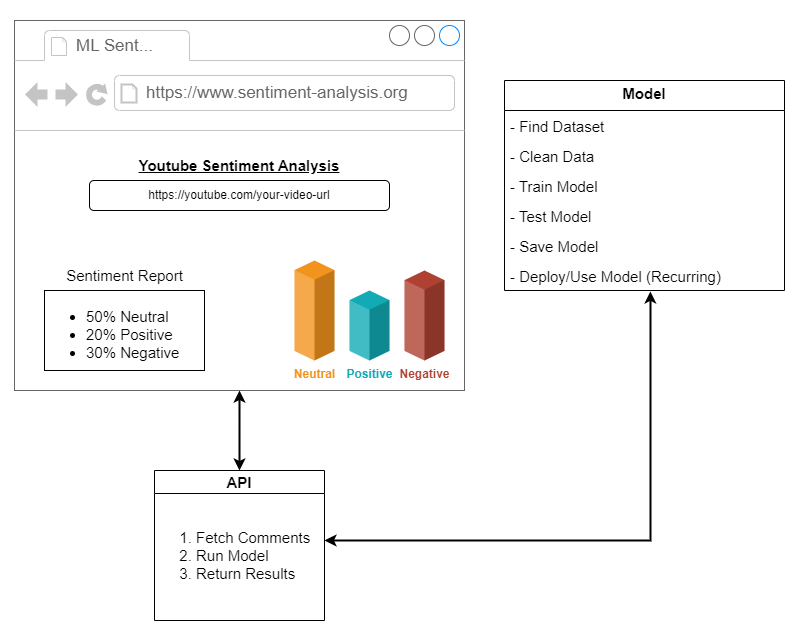

The diagram above was exported from draw.io. Its source (the exported page's mxGraphModel, read from the mxfile embedded in the PNG):
<mxGraphModel dx="1162" dy="757" grid="1" gridSize="10" guides="1" tooltips="1" connect="1" arrows="1" fold="1" page="1" pageScale="1" pageWidth="850" pageHeight="1100" math="0" shadow="0">
  <root>
    <mxCell id="0" />
    <mxCell id="1" parent="0" />
    <mxCell id="5UKLplYE7K5hHslO3ZlU-42" value="" style="edgeStyle=orthogonalEdgeStyle;rounded=0;orthogonalLoop=1;jettySize=auto;html=1;fontSize=15;strokeWidth=2;startArrow=classic;startFill=1;entryX=0.5;entryY=0;entryDx=0;entryDy=0;" edge="1" parent="1" source="5UKLplYE7K5hHslO3ZlU-1" target="5UKLplYE7K5hHslO3ZlU-19">
      <mxGeometry relative="1" as="geometry">
        <mxPoint x="300" y="440" as="targetPoint" />
      </mxGeometry>
    </mxCell>
    <mxCell id="5UKLplYE7K5hHslO3ZlU-1" value="" style="strokeWidth=1;shadow=0;dashed=0;align=center;html=1;shape=mxgraph.mockup.containers.browserWindow;rSize=0;strokeColor=#666666;strokeColor2=#008cff;strokeColor3=#c4c4c4;mainText=,;recursiveResize=0;" vertex="1" parent="1">
      <mxGeometry x="30" y="20" width="450" height="370" as="geometry" />
    </mxCell>
    <mxCell id="5UKLplYE7K5hHslO3ZlU-2" value="ML Sent..." style="strokeWidth=1;shadow=0;dashed=0;align=center;html=1;shape=mxgraph.mockup.containers.anchor;fontSize=17;fontColor=#666666;align=left;" vertex="1" parent="5UKLplYE7K5hHslO3ZlU-1">
      <mxGeometry x="60" y="12" width="90" height="28" as="geometry" />
    </mxCell>
    <mxCell id="5UKLplYE7K5hHslO3ZlU-3" value="https://www.sentiment-analysis.org" style="strokeWidth=1;shadow=0;dashed=0;align=center;html=1;shape=mxgraph.mockup.containers.anchor;rSize=0;fontSize=17;fontColor=#666666;align=left;" vertex="1" parent="5UKLplYE7K5hHslO3ZlU-1">
      <mxGeometry x="130" y="60" width="250" height="26" as="geometry" />
    </mxCell>
    <mxCell id="5UKLplYE7K5hHslO3ZlU-4" value="https://youtube.com/your-video-url" style="rounded=1;whiteSpace=wrap;html=1;" vertex="1" parent="5UKLplYE7K5hHslO3ZlU-1">
      <mxGeometry x="75" y="160" width="300" height="30" as="geometry" />
    </mxCell>
    <mxCell id="5UKLplYE7K5hHslO3ZlU-5" value="" style="rounded=0;whiteSpace=wrap;html=1;fontSize=15;" vertex="1" parent="5UKLplYE7K5hHslO3ZlU-1">
      <mxGeometry x="30" y="270" width="160" height="80" as="geometry" />
    </mxCell>
    <mxCell id="5UKLplYE7K5hHslO3ZlU-12" value="Neutral" style="verticalLabelPosition=bottom;verticalAlign=top;html=1;shape=mxgraph.infographic.shadedCube;isoAngle=15;fillColor=#F2931E;strokeColor=none;fontStyle=1;fontColor=#F2931E;fontSize=12;shadow=0;" vertex="1" parent="5UKLplYE7K5hHslO3ZlU-1">
      <mxGeometry x="280" y="240" width="40" height="100" as="geometry" />
    </mxCell>
    <mxCell id="5UKLplYE7K5hHslO3ZlU-10" value="Positive" style="verticalLabelPosition=bottom;verticalAlign=top;html=1;shape=mxgraph.infographic.shadedCube;isoAngle=15;fillColor=#12AAB5;strokeColor=none;fontStyle=1;fontColor=#12AAB5;fontSize=12;shadow=0;" vertex="1" parent="5UKLplYE7K5hHslO3ZlU-1">
      <mxGeometry x="335" y="270" width="40" height="70" as="geometry" />
    </mxCell>
    <mxCell id="5UKLplYE7K5hHslO3ZlU-13" value="Negative" style="verticalLabelPosition=bottom;verticalAlign=top;html=1;shape=mxgraph.infographic.shadedCube;isoAngle=15;fillColor=#AE4132;strokeColor=none;fontStyle=1;fontColor=#AE4132;fontSize=12;shadow=0;" vertex="1" parent="5UKLplYE7K5hHslO3ZlU-1">
      <mxGeometry x="390" y="250" width="40" height="90" as="geometry" />
    </mxCell>
    <mxCell id="5UKLplYE7K5hHslO3ZlU-16" value="Sentiment Report" style="text;html=1;strokeColor=none;fillColor=none;align=center;verticalAlign=middle;whiteSpace=wrap;rounded=0;fontSize=15;" vertex="1" parent="5UKLplYE7K5hHslO3ZlU-1">
      <mxGeometry x="42.5" y="240" width="135" height="30" as="geometry" />
    </mxCell>
    <mxCell id="5UKLplYE7K5hHslO3ZlU-17" value="&lt;u style=&quot;&quot;&gt;&lt;b&gt;Youtube Sentiment Analysis&lt;/b&gt;&lt;/u&gt;" style="text;html=1;strokeColor=none;fillColor=none;align=center;verticalAlign=middle;whiteSpace=wrap;rounded=0;fontSize=15;" vertex="1" parent="5UKLplYE7K5hHslO3ZlU-1">
      <mxGeometry x="115" y="130" width="220" height="30" as="geometry" />
    </mxCell>
    <mxCell id="5UKLplYE7K5hHslO3ZlU-18" value="&lt;ul&gt;&lt;li&gt;50% Neutral&lt;/li&gt;&lt;li&gt;20% Positive&lt;/li&gt;&lt;li&gt;30% Negative&lt;/li&gt;&lt;/ul&gt;" style="text;strokeColor=none;fillColor=none;html=1;whiteSpace=wrap;verticalAlign=middle;overflow=hidden;fontSize=15;" vertex="1" parent="5UKLplYE7K5hHslO3ZlU-1">
      <mxGeometry x="30" y="270" width="160" height="80" as="geometry" />
    </mxCell>
    <mxCell id="5UKLplYE7K5hHslO3ZlU-19" value="API" style="swimlane;fontSize=15;labelBackgroundColor=default;fillStyle=solid;" vertex="1" parent="1">
      <mxGeometry x="170" y="470" width="170" height="150" as="geometry" />
    </mxCell>
    <mxCell id="5UKLplYE7K5hHslO3ZlU-20" value="&lt;ol&gt;&lt;li&gt;Fetch Comments&lt;/li&gt;&lt;li&gt;Run Model&lt;/li&gt;&lt;li&gt;Return Results&lt;/li&gt;&lt;/ol&gt;" style="text;strokeColor=none;fillColor=none;html=1;whiteSpace=wrap;verticalAlign=middle;overflow=hidden;fontSize=15;labelBackgroundColor=none;" vertex="1" parent="5UKLplYE7K5hHslO3ZlU-19">
      <mxGeometry y="20" width="170" height="130" as="geometry" />
    </mxCell>
    <mxCell id="5UKLplYE7K5hHslO3ZlU-21" value="Model" style="swimlane;fontStyle=1;childLayout=stackLayout;horizontal=1;startSize=30;horizontalStack=0;resizeParent=1;resizeParentMax=0;resizeLast=0;collapsible=1;marginBottom=0;fontSize=15;spacingTop=0;spacing=3;spacingBottom=6;labelBackgroundColor=default;fillStyle=solid;" vertex="1" parent="1">
      <mxGeometry x="520" y="80" width="280" height="210" as="geometry" />
    </mxCell>
    <mxCell id="5UKLplYE7K5hHslO3ZlU-22" value="- Find Dataset" style="text;strokeColor=none;fillColor=none;align=left;verticalAlign=middle;spacingLeft=4;spacingRight=4;overflow=hidden;points=[[0,0.5],[1,0.5]];portConstraint=eastwest;rotatable=0;fontSize=15;labelBackgroundColor=none;" vertex="1" parent="5UKLplYE7K5hHslO3ZlU-21">
      <mxGeometry y="30" width="280" height="30" as="geometry" />
    </mxCell>
    <mxCell id="5UKLplYE7K5hHslO3ZlU-23" value="- Clean Data" style="text;strokeColor=none;fillColor=none;align=left;verticalAlign=middle;spacingLeft=4;spacingRight=4;overflow=hidden;points=[[0,0.5],[1,0.5]];portConstraint=eastwest;rotatable=0;fontSize=15;" vertex="1" parent="5UKLplYE7K5hHslO3ZlU-21">
      <mxGeometry y="60" width="280" height="30" as="geometry" />
    </mxCell>
    <mxCell id="5UKLplYE7K5hHslO3ZlU-24" value="- Train Model" style="text;strokeColor=none;fillColor=none;align=left;verticalAlign=middle;spacingLeft=4;spacingRight=4;overflow=hidden;points=[[0,0.5],[1,0.5]];portConstraint=eastwest;rotatable=0;fontSize=15;" vertex="1" parent="5UKLplYE7K5hHslO3ZlU-21">
      <mxGeometry y="90" width="280" height="30" as="geometry" />
    </mxCell>
    <mxCell id="5UKLplYE7K5hHslO3ZlU-25" value="- Test Model" style="text;strokeColor=none;fillColor=none;align=left;verticalAlign=middle;spacingLeft=4;spacingRight=4;overflow=hidden;points=[[0,0.5],[1,0.5]];portConstraint=eastwest;rotatable=0;fontSize=15;" vertex="1" parent="5UKLplYE7K5hHslO3ZlU-21">
      <mxGeometry y="120" width="280" height="30" as="geometry" />
    </mxCell>
    <mxCell id="5UKLplYE7K5hHslO3ZlU-26" value="- Save Model" style="text;strokeColor=none;fillColor=none;align=left;verticalAlign=middle;spacingLeft=4;spacingRight=4;overflow=hidden;points=[[0,0.5],[1,0.5]];portConstraint=eastwest;rotatable=0;fontSize=15;" vertex="1" parent="5UKLplYE7K5hHslO3ZlU-21">
      <mxGeometry y="150" width="280" height="30" as="geometry" />
    </mxCell>
    <mxCell id="5UKLplYE7K5hHslO3ZlU-27" value="- Deploy/Use Model (Recurring)" style="text;strokeColor=none;fillColor=none;align=left;verticalAlign=middle;spacingLeft=4;spacingRight=4;overflow=hidden;points=[[0,0.5],[1,0.5]];portConstraint=eastwest;rotatable=0;fontSize=15;" vertex="1" parent="5UKLplYE7K5hHslO3ZlU-21">
      <mxGeometry y="180" width="280" height="30" as="geometry" />
    </mxCell>
    <mxCell id="5UKLplYE7K5hHslO3ZlU-43" style="edgeStyle=orthogonalEdgeStyle;rounded=0;orthogonalLoop=1;jettySize=auto;html=1;entryX=0.521;entryY=1.033;entryDx=0;entryDy=0;entryPerimeter=0;strokeWidth=2;fontSize=15;startArrow=classic;startFill=1;" edge="1" parent="1" source="5UKLplYE7K5hHslO3ZlU-20" target="5UKLplYE7K5hHslO3ZlU-27">
      <mxGeometry relative="1" as="geometry">
        <Array as="points">
          <mxPoint x="666" y="540" />
        </Array>
      </mxGeometry>
    </mxCell>
  </root>
</mxGraphModel>